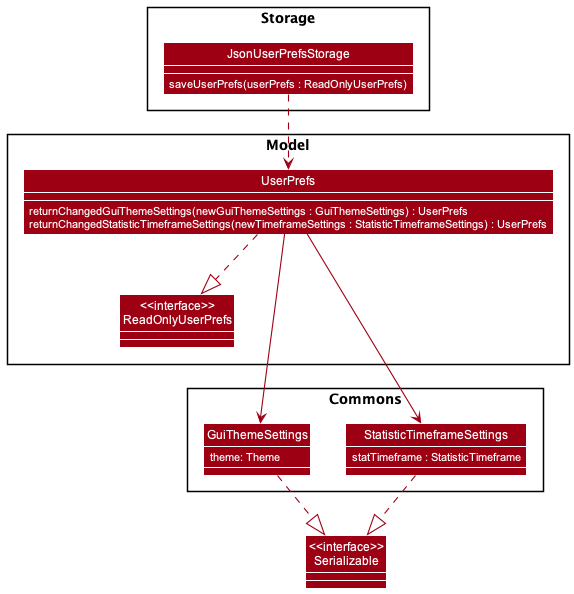

The diagram above was rendered by PlantUML. Its source (embedded in the PNG):
@startuml
!include detailed_style.puml
skinparam arrowThickness 1.1
skinparam arrowColor MODEL_COLOR
skinparam classBackgroundColor MODEL_COLOR

package Commons {
    class GuiThemeSettings {
        {field} theme: Theme
    }

    class StatisticTimeframeSettings {
        {field} statTimeframe : StatisticTimeframe
    }
}

class "<<interface>>\nSerializable" as Serializable
GuiThemeSettings ..|> Serializable
StatisticTimeframeSettings ..|>Serializable

package Model {
    class "<<interface>>\nReadOnlyUserPrefs" as ReadOnlyUserPrefs
    class UserPrefs {
        {method} returnChangedGuiThemeSettings(newGuiThemeSettings : GuiThemeSettings) : UserPrefs
        {method} returnChangedStatisticTimeframeSettings(newTimeframeSettings : StatisticTimeframeSettings) : UserPrefs
    }
}

UserPrefs ..|> ReadOnlyUserPrefs
UserPrefs ---> GuiThemeSettings
UserPrefs ---> StatisticTimeframeSettings

package Storage {
    class JsonUserPrefsStorage {
        {method} saveUserPrefs(userPrefs : ReadOnlyUserPrefs)
    }
}

JsonUserPrefsStorage ..> UserPrefs

@enduml